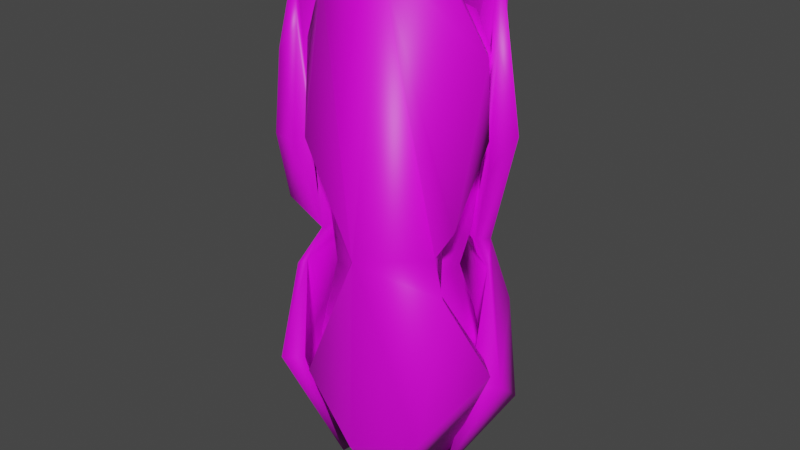 # Source: CheongGeong0.blend  (saved by Blender 2.80.75; exported with 4.5.12 LTS)
import bpy
from mathutils import Matrix  # noqa: F401  (used for matrix-valued properties, if any)

bpy.ops.wm.read_factory_settings(use_empty=True)
scene = bpy.context.scene
scene.name = 'Scene'

# ---- images (referenced by path relative to the original .blend; pixels are not part of the script)
import os
ASSET_DIR = os.environ.get("B2B_ASSET_DIR", "")  # directory of the original .blend (textures are referenced by path, not embedded)
HERE = os.path.dirname(os.path.abspath(__file__))  # packed textures are extracted next to this script under _unpacked/

def load_image(name, relpath, width, height, colorspace="sRGB"):
    """Load a texture the original file referenced (path relative to the .blend, or extracted next to this script)."""
    p = next((c for c in (os.path.join(HERE, relpath), os.path.join(ASSET_DIR, relpath)) if relpath and os.path.exists(c)), "")
    if p:
        img = bpy.data.images.load(p, check_existing=True)
        img.name = name
    else:  # same state as the original file: an image datablock whose file is absent (Cycles renders it pink)
        img = bpy.data.images.new(name, width, height)
        img.source = "FILE"
        img.filepath = "//" + (relpath or name)
    img.colorspace_settings.name = colorspace
    return img
img_cheonggeongchae_jpg_001 = load_image('cheonggeongchae.jpg.001', 'cheonggeongchae.jpg', 1024, 1024, 'sRGB')

# ---- materials (node trees are filled in below, after node groups)
mat_material_001 = bpy.data.materials.new('Material.001')
mat_material_001.use_transparent_shadow = False

# ---- material node trees
mat_material_001.use_nodes = True; mat_material_001.node_tree.nodes.clear()
_N = mat_material_001.node_tree.nodes; _L = mat_material_001.node_tree.links
n0 = _N.new('ShaderNodeOutputMaterial'); n0.name = 'Material Output'; n0.location = (300, 300)
n1 = _N.new('ShaderNodeBsdfPrincipled'); n1.name = 'Principled BSDF'; n1.location = (10, 300)
n1.distribution = 'GGX'
n1.subsurface_method = 'BURLEY'
n1.inputs[3].default_value = 1.45
n1.inputs[27].default_value = (0.0, 0.0, 0.0, 1.0)
n1.inputs[28].default_value = 1.0
n2 = _N.new('ShaderNodeTexImage'); n2.name = 'Image Texture'; n2.location = (-280, 275)
n2.image = img_cheonggeongchae_jpg_001
_L.new(n1.outputs[0], n0.inputs[0])
_L.new(n2.outputs[0], n1.inputs[0])
n0.is_active_output = True

# ---- world
world_world = bpy.data.worlds.new('World'); scene.world = world_world
world_world.use_nodes = True; world_world.node_tree.nodes.clear()
_N = world_world.node_tree.nodes; _L = world_world.node_tree.links
n0 = _N.new('ShaderNodeOutputWorld'); n0.name = 'World Output'; n0.location = (300, 300)
n1 = _N.new('ShaderNodeBackground'); n1.name = 'Background'; n1.location = (10, 300)
n1.inputs[0].default_value = (0.05088, 0.05088, 0.05088, 1.0)
_L.new(n1.outputs[0], n0.inputs[0])
n0.is_active_output = True
world_world.color = (0.05088, 0.05088, 0.05088)
world_world.use_sun_shadow = False
world_world.sun_shadow_jitter_overblur = 0.0

# ---- meshes
me_cylinder = bpy.data.meshes.new('Cylinder')
me_cylinder.from_pydata([(0.05407, 0.09065, -0.2312), (0.05255, 0.08651, 0.4617), (0.1114, 0.000793, -0.2435), (0.04355, -0.09631, -0.2337), (0.1066, -0.03041, 0.4605), (0.005349, -0.1084, 0.4585), (-0.05013, -0.09374, -0.2382), (-0.1056, -8.171e-05, -0.2271), (-0.09558, -0.02671, 0.4632), (-0.05212, 0.07762, 0.4705), (-0.03929, 0.09597, -0.2253), (-0.06988, -0.04155, 1.241), (-0.05808, -0.1525, 1.168), (-0.02148, -0.2187, 0.9575), (-0.04401, -0.1143, 0.4507), (-0.111, -0.1253, 0.2848), (-0.07188, -0.1644, 0.04484), (-0.04119, -0.09521, -0.224), (-0.07479, -0.03713, -0.263), (-0.04978, 0.08975, -0.2236), (-0.06636, 0.1382, 0.0175), (-0.1041, 0.1006, 0.2851), (-0.06647, 0.06139, 0.4589), (-0.03056, 0.1482, 0.9782), (-0.09997, -0.02852, 1.248), (-0.06174, 0.09295, 1.182), (-0.05498, -0.2211, 0.9816), (-0.03525, -0.1675, 0.6252), (-0.08787, -0.1087, 0.455), (-0.1315, -0.1334, 0.2897), (-0.1126, 0.05268, 0.4576), (-0.06749, 0.1284, 0.7514), (-0.169, 0.05798, -0.08259), (-0.1714, 0.05776, 0.2079), (-0.1643, -0.05096, -0.07464), (-0.1373, 0.06549, 0.1075), (-0.1342, -0.06774, -0.01818), (0.05332, 0.06121, 1.231), (0.1641, -0.004412, 1.177), (0.2001, -0.05878, 0.968), (-0.05564, 0.1128, 1.156), (-0.1372, 0.112, 0.9281), (-0.03682, 0.0784, 0.4295), (-0.01605, 0.1419, 0.2487), (-0.06958, 0.1222, 0.0004926), (-0.026, 0.06051, -0.2339), (0.08122, 0.04745, -0.2885), (0.1375, -0.04013, -0.2477), (0.1695, -0.0465, 0.04681), (0.1352, 0.03187, 0.4226), (0.1532, -0.05366, 0.6372), (0.06733, 0.08422, 1.232), (-0.1211, 0.1435, 0.9533), (-0.08045, 0.09355, 0.6017), (-0.009481, 0.114, 0.4375), (-0.01296, 0.1653, 0.2525), (0.2089, -0.0006972, 0.06359), (0.1858, -0.0272, 0.6914), (0.1611, 0.09209, -0.1161), (0.1728, 0.09909, 0.1762), (0.07, 0.1429, -0.1092), (0.1592, 0.06596, 0.09395), (0.04185, 0.1265, -0.05579), (0.06765, -0.1013, 1.238), (-0.1208, -0.1449, 1.005), (0.1661, -0.0394, 1.17), (0.2041, 0.0288, 0.9509), (0.1124, -0.03301, 0.4437), (0.1483, -0.08492, 0.2665), (0.1652, -0.02935, 0.0259), (0.09011, -0.03008, -0.2281), (0.05148, -0.08767, -0.2666), (-0.02732, -0.1242, -0.2555), (-0.09102, -0.1101, -0.2151), (-0.1164, -0.1316, 0.09626), (-0.01874, -0.15, 0.4494), (-0.09568, -0.121, 0.6819), (0.0703, -0.1341, 1.244), (-0.06178, -0.1425, 1.172), (0.2218, -0.002248, 0.9713), (0.1611, -0.004294, 0.619), (0.1279, -0.07588, 0.4481), (0.1661, -0.1002, 0.2683), (-0.1007, -0.1888, 0.09947), (-0.09134, -0.1597, 0.7365), (0.006172, -0.2063, -0.08616), (0.006778, -0.2161, 0.2089), (0.1016, -0.1591, -0.09485), (-0.01414, -0.1863, 0.1351), (0.1038, -0.1261, -0.0396), (-0.1382, -0.1463, 1.304), (-0.1931, -0.09069, 1.138), (-0.01627, -0.2112, 1.356), (0.1661, -0.2204, 1.133), (0.1455, -0.1949, 0.7192), (0.0815, -0.1637, 0.4982), (0.07525, -0.2339, 0.3414), (0.1579, -0.2125, 0.09023), (0.0979, -0.1118, -0.2254), (0.01972, -0.1199, -0.2826), (-0.06691, -0.08572, -0.2659), (-0.1078, -0.02322, -0.211), (-0.1756, -0.05688, 0.05315), (-0.1415, -0.1461, 0.3735), (-0.1033, -0.1221, 0.5096), (-0.1862, -0.08031, 0.8694), (-0.04656, -0.2345, 1.343), (0.06969, -0.2464, 1.281), (0.1641, -0.2593, 1.083), (0.1417, -0.2361, 0.7452), (0.05758, -0.2067, 0.4963), (0.0777, -0.2598, 0.3359), (-0.1743, -0.1404, 0.2914), (-0.1122, -0.1663, 0.5047), (-0.2088, -0.12, 0.8696), (-0.1208, -0.1936, -0.07926), (-0.1354, -0.2221, 0.2671), (-0.00544, -0.2408, -0.07858), (-0.1015, -0.1391, -0.03418), (0.02321, -0.2217, -0.007081), (0.211, -0.05199, 1.357), (0.127, -0.2296, 1.135), (0.2202, 0.05624, 1.298), (0.1969, 0.1563, 1.106), (0.1782, 0.1424, 0.7778), (0.1491, 0.06552, 0.5105), (0.2279, 0.07866, 0.3568), (0.1587, 0.162, 0.1296), (0.1048, 0.09208, -0.2068), (0.1237, 0.01547, -0.2761), (0.09998, -0.07754, -0.2608), (0.04411, -0.1279, -0.2084), (0.06813, -0.1747, 0.117), (0.1436, -0.1209, 0.5066), (0.1121, -0.2051, 0.8245), (0.2367, -0.07078, 1.358), (0.1595, -0.1789, 1.29), (0.237, 0.1581, 1.095), (0.2196, 0.1398, 0.767), (0.1933, 0.04777, 0.5062), (0.2143, 0.1677, 0.1157), (0.1327, -0.2066, 0.1087), (0.1896, -0.123, 0.502), (0.1564, -0.2252, 0.8408), (0.2203, -0.1169, -0.07587), (0.2487, -0.1285, 0.2662), (0.2657, 0.02961, 0.2876), (0.2489, 0.006642, -0.07245), (0.1615, -0.1044, -0.03376), (0.1947, -0.1307, 0.2989), (0.2295, 0.03307, 0.01081), (0.05068, 0.1724, 1.304), (0.1261, 0.1793, 1.138), (-0.09353, 0.1059, 1.357), (-0.2017, -0.0174, 1.113), (-0.1781, -0.01801, 0.7523), (-0.1056, 0.01324, 0.5111), (-0.1588, 0.06471, 0.3434), (-0.168, -0.03929, 0.1111), (-0.08602, -0.02918, -0.2132), (-0.04341, 0.03271, -0.2646), (0.04484, 0.08217, -0.256), (0.1151, 0.07498, -0.2152), (0.1342, 0.1502, 0.05391), (0.05112, 0.1801, 0.3664), (0.04064, 0.1298, 0.5106), (0.127, 0.1665, 0.87), (-0.07621, 0.1564, 1.345), (-0.1621, 0.0727, 1.281), (-0.2298, 0.01013, 1.075), (-0.204, 0.01357, 0.7559), (-0.1228, 0.05857, 0.5065), (-0.1778, 0.07989, 0.3435), (-0.2088, -0.001821, 0.0974), (0.01253, 0.1648, 0.5057), (0.1113, 0.2096, 0.8745), (-0.0066, 0.1913, -0.07794), (-0.01287, 0.2192, 0.2693), (-0.1145, 0.1312, -0.07838), (0.02408, 0.1416, -0.03323), (-0.1176, 0.09801, -0.005426), (-0.2476, -0.01459, 1.494), (-0.2088, 0.1488, 1.384), (-0.136, -0.2747, 1.258), (-0.1477, -0.2916, 0.9228), (-0.1768, -0.1619, 0.5915), (-0.2157, -0.1913, 0.4782), (-0.1332, -0.3039, 0.2027), (-0.08717, -0.1908, -0.1995), (-0.1397, -0.09456, -0.267), (-0.1449, 0.05259, -0.249), (-0.08681, 0.142, -0.1915), (-0.1409, 0.2042, 0.1448), (-0.2266, 0.09107, 0.501), (-0.1877, 0.07102, 0.5865), (-0.19, 0.1668, 0.8561), (-0.1832, 0.2027, 1.221), (-0.2875, -0.03117, 1.489), (-0.2184, -0.1873, 1.423), (-0.1857, -0.2955, 1.192), (-0.2063, -0.305, 0.9396), (-0.2452, -0.2229, 0.699), (-0.2429, -0.2071, 0.4626), (-0.2075, -0.3322, 0.1926), (-0.2207, 0.2251, 0.1247), (-0.2839, 0.09244, 0.4909), (-0.2423, 0.05676, 0.5779), (-0.2564, 0.2063, 0.9653), (-0.3562, 0.06548, -0.0122), (-0.3437, -0.1305, 0.008004), (-0.2557, 0.06934, 0.03642), (-0.2918, -0.1562, 0.09851), (0.1776, -0.2481, 1.506), (0.2714, -0.1257, 1.435), (0.3271, -0.03671, 1.222), (0.3569, -0.05666, 0.9831), (0.281, -0.1058, 0.7375), (0.2262, -0.08253, 0.6264), (0.2709, -0.1464, 0.517), (0.3327, -0.006639, 0.2503), (0.2175, -0.01612, -0.1581), (0.1548, -0.1116, -0.2354), (0.02349, -0.1944, -0.2141), (-0.08363, -0.1873, -0.1462), (-0.1037, -0.259, 0.2185), (0.03915, -0.2594, 0.607), (-0.04616, -0.2903, 0.9098), (-0.07167, -0.2993, 1.25), (0.1783, -0.2976, 1.508), (-0.005391, -0.3079, 1.427), (0.2921, -0.1627, 1.437), (0.3581, -0.07301, 1.219), (0.3192, -0.1524, 0.7297), (0.2413, -0.1369, 0.6173), (0.2925, -0.1626, 0.5082), (0.3954, -0.05748, 0.238), (-0.08331, -0.3384, 0.1999), (0.07099, -0.3008, 0.6146), (-0.04263, -0.3543, 0.9855), (0.1216, -0.3821, 0.03633), (0.2917, -0.2783, 0.0585), (0.0693, -0.2969, 0.098), (0.2861, -0.2181, 0.1474), (0.1956, 0.1852, 1.499), (0.3124, 0.04822, 1.386), (0.02424, 0.2328, 1.417), (-0.08111, 0.2508, 1.2), (-0.07403, 0.2878, 0.9532), (0.000418, 0.2414, 0.709), (0.001418, 0.1823, 0.5986), (0.03818, 0.256, 0.4818), (-0.1045, 0.2529, 0.2057), (-0.04743, 0.1471, -0.1898), (0.06151, 0.1345, -0.263), (0.1852, 0.05476, -0.256), (0.2236, -0.04563, -0.2039), (0.3102, -0.0434, 0.1358), (0.2657, 0.09235, 0.4978), (0.2279, 0.07469, 0.5883), (0.3082, 0.01874, 0.856), (0.337, -0.005949, 1.225), (0.2159, 0.2188, 1.49), (0.04889, 0.2668, 1.418), (-0.06031, 0.2924, 1.197), (0.02721, 0.2954, 0.701), (0.04472, 0.218, 0.5899), (0.04327, 0.2873, 0.4677), (-0.08303, 0.3295, 0.1956), (0.3812, 0.01996, 0.156), (0.249, 0.1269, 0.5799), (0.3818, 0.0486, 0.9704), (0.3161, 0.2085, -0.01363), (0.2872, 0.1884, 0.357), (0.1556, 0.3149, 0.007486), (0.2643, 0.1291, 0.03789), (0.1071, 0.291, 0.09978)], [], [(10, 1, 0), (0, 1, 2), (4, 3, 2), (5, 6, 3), (6, 8, 7), (9, 10, 7), (22, 23, 25, 11), (22, 11, 14), (28, 29, 15, 14), (30, 28, 24), (25, 24, 11), (12, 26, 13), (27, 28, 14), (21, 30, 22), (22, 31, 23), (30, 21, 33), (16, 29, 34), (22, 35, 21), (21, 35, 20), (49, 37, 42), (54, 55, 43, 42), (49, 54, 51), (38, 51, 37), (40, 52, 41), (53, 54, 42), (48, 47, 56), (49, 57, 50), (49, 56, 59), (44, 55, 60), (56, 58, 59), (49, 61, 48), (46, 61, 62), (75, 63, 67), (81, 82, 68, 67), (75, 81, 77), (65, 79, 66), (80, 81, 67), (74, 73, 83), (75, 84, 76), (75, 83, 86), (69, 82, 87), (75, 88, 74), (104, 92, 95), (108, 109, 94, 93), (113, 110, 106), (92, 90, 106), (92, 107, 93), (94, 109, 110), (94, 110, 95), (103, 102, 112), (103, 113, 104), (113, 112, 116), (97, 111, 117), (103, 118, 102), (119, 96, 97), (133, 120, 125), (137, 138, 124, 123), (142, 139, 135), (122, 137, 123), (124, 138, 139), (124, 139, 125), (126, 140, 127), (132, 131, 141), (142, 141, 145), (139, 146, 126), (141, 144, 145), (133, 149, 132), (165, 153, 156), (168, 169, 154, 153), (174, 171, 167), (153, 151, 167), (155, 170, 171), (155, 171, 156), (164, 174, 165), (174, 164, 177), (173, 172, 178), (164, 179, 163), (194, 181, 185), (206, 185, 197), (181, 182, 197), (184, 200, 201), (186, 185, 202), (192, 191, 204), (195, 207, 196), (203, 202, 209), (193, 210, 192), (211, 186, 187), (216, 217, 212, 213, 214, 215), (225, 212, 217), (228, 229, 227, 238, 237), (237, 233, 228), (216, 215, 232), (224, 223, 236), (226, 238, 227), (237, 234, 233), (235, 234, 240), (225, 241, 224), (242, 218, 219), (218, 225, 217), (248, 249, 243, 245, 246, 247), (258, 243, 249), (269, 265, 261), (243, 244, 261), (248, 247, 264), (256, 255, 268), (257, 269, 258), (259, 270, 260), (269, 268, 272), (267, 266, 273), (268, 271, 272), (257, 274, 256), (275, 250, 251), (1, 4, 2), (4, 5, 3), (6, 5, 8), (8, 9, 7), (4, 1, 9, 8, 5), (10, 9, 1), (7, 10, 0, 2, 3, 6), (13, 27, 14, 11, 12), (27, 26, 12, 24, 28), (25, 23, 31, 30, 24), (11, 24, 12), (13, 26, 27), (29, 28, 30, 33), (15, 29, 16), (22, 30, 31), (33, 32, 34, 29), (33, 21, 20, 32), (32, 19, 18, 34), (32, 20, 19), (34, 18, 17, 16), (36, 16, 17, 18), (16, 36, 15), (22, 14, 15, 35), (19, 20, 35), (35, 36, 18, 19), (35, 15, 36), (41, 53, 42, 37, 40), (50, 39, 38, 37, 49), (53, 52, 40, 51, 54), (38, 39, 57, 49, 51), (37, 51, 40), (41, 52, 53), (55, 54, 49, 59), (43, 55, 44), (48, 56, 49), (50, 57, 39), (59, 58, 60, 55), (47, 46, 58, 56), (60, 46, 45, 44), (46, 60, 58), (62, 44, 45, 46), (44, 62, 43), (61, 46, 47, 48), (49, 42, 43, 61), (61, 43, 62), (66, 80, 67, 63, 65), (76, 64, 78, 63, 75), (80, 79, 65, 77, 81), (78, 64, 84, 75, 77), (63, 77, 65), (63, 78, 77), (66, 79, 80), (82, 81, 75, 86), (68, 82, 69), (74, 83, 75), (76, 84, 64), (86, 85, 87, 82), (73, 72, 85, 83), (83, 85, 86), (85, 72, 71, 87), (87, 71, 70, 69), (89, 69, 70, 71), (69, 89, 68), (88, 72, 73, 74), (75, 67, 68, 88), (88, 89, 71, 72), (88, 68, 89), (94, 95, 92, 93), (105, 91, 90, 92, 104), (109, 108, 107, 106, 110), (90, 91, 114, 113, 106), (92, 106, 107), (93, 107, 108), (110, 111, 96, 95), (114, 105, 104, 113), (96, 111, 97), (103, 112, 113), (111, 110, 113, 116), (105, 114, 91), (116, 115, 117, 111), (115, 116, 112, 102), (101, 100, 115, 102), (115, 100, 99, 117), (117, 99, 98, 97), (119, 97, 98, 99), (118, 100, 101, 102), (104, 95, 96, 103), (119, 118, 103, 96), (118, 119, 99, 100), (120, 122, 123, 124, 125), (134, 121, 136, 120, 133), (122, 135, 139, 138, 137), (136, 121, 143, 142, 135), (120, 135, 122), (120, 136, 135), (142, 133, 132, 141), (126, 125, 139), (127, 140, 128), (143, 134, 133, 142), (146, 139, 142, 145), (134, 143, 121), (146, 147, 140, 126), (145, 144, 147, 146), (131, 130, 144, 141), (144, 130, 129, 147), (147, 129, 128, 140), (150, 127, 128, 129), (132, 149, 148), (127, 150, 126), (148, 130, 131, 132), (133, 125, 126, 149), (150, 148, 149, 126), (148, 150, 129, 130), (155, 156, 153, 154), (166, 152, 151, 153, 165), (170, 169, 168, 167, 171), (151, 152, 175, 174, 167), (153, 167, 168), (169, 170, 155, 154), (171, 172, 157, 156), (173, 158, 157, 172), (175, 166, 165, 174), (158, 173, 159), (172, 171, 174, 177), (166, 175, 152), (177, 176, 178, 172), (177, 164, 163, 176), (162, 161, 176, 163), (176, 161, 160, 178), (178, 160, 159, 173), (180, 158, 159, 160), (158, 180, 157), (179, 161, 162, 163), (165, 156, 157, 164), (180, 179, 164, 157), (179, 180, 160, 161), (184, 185, 181, 198, 183), (195, 196, 182, 181, 194), (198, 197, 185, 201, 200, 199), (197, 182, 196, 207, 206), (199, 200, 184, 183), (181, 197, 198), (183, 198, 199), (203, 187, 186, 202), (184, 201, 185), (204, 205, 193, 192), (187, 203, 188), (206, 194, 193, 205), (207, 195, 194, 206), (202, 185, 206, 205), (205, 208, 209, 202), (191, 190, 208, 204), (205, 204, 208), (208, 190, 189, 209), (209, 189, 188, 203), (211, 187, 188, 189), (210, 190, 191, 192), (194, 185, 186, 193), (211, 210, 193, 186), (210, 211, 189, 190), (227, 229, 212, 225, 226), (230, 228, 233, 232, 215, 231), (230, 213, 212, 228), (231, 214, 213, 230), (212, 229, 228), (233, 217, 216, 232), (215, 214, 231), (233, 234, 218, 217), (235, 219, 218, 234), (237, 225, 224, 236), (219, 235, 220), (238, 226, 225, 237), (237, 239, 240, 234), (223, 222, 239, 236), (237, 236, 239), (239, 222, 221, 240), (240, 221, 220, 235), (242, 219, 220, 221), (241, 222, 223, 224), (242, 241, 225, 218), (241, 242, 221, 222), (259, 260, 244, 243, 258), (262, 261, 265, 264, 247, 263), (261, 244, 260, 270, 269), (262, 245, 243, 261), (263, 246, 245, 262), (265, 249, 248, 264), (247, 246, 263), (265, 266, 250, 249), (267, 251, 250, 266), (270, 259, 258, 269), (251, 267, 252), (257, 256, 268), (257, 268, 269), (266, 265, 269, 272), (272, 271, 273, 266), (255, 254, 271, 268), (271, 254, 253, 273), (273, 253, 252, 267), (275, 251, 252, 253), (274, 254, 255, 256), (258, 249, 250, 257), (275, 274, 257, 250), (274, 275, 253, 254)])
me_cylinder.polygons.foreach_set('use_smooth', [True] * 316)
_uv = me_cylinder.uv_layers.new(name='UVMap')
_uv.uv.foreach_set('vector', [0.2248, 0.2042, 0.2439, 0.2274, 0.222, 0.2116, 0.222, 0.2116, 0.2439, 0.2274, 0.2165, 0.226, 0.2368, 0.2461, 0.2104, 0.242, 0.2165, 0.226, 0.2298, 0.2644, 0.2056, 0.2546, 0.2104, 0.242, 0.2056, 0.2546, 0.2227, 0.2831, 0.1999, 0.2697, 0.2164, 0.2995, 0.1937, 0.2859, 0.1999, 0.2697, 0.5187, 0.3048, 0.7496, 0.3269, 0.8298, 0.4522, 0.8191, 0.657, 0.5187, 0.3048, 0.8191, 0.657, 0.4833, 0.4323, 0.487, 0.4437, 0.3962, 0.427, 0.3962, 0.427, 0.4833, 0.4323, 0.4845, 0.4384, 0.5178, 0.3127, 0.8245, 0.6419, 0.8298, 0.4522, 0.8245, 0.6419, 0.8191, 0.657, 0.721, 0.7253, 0.6252, 0.6819, 0.6191, 0.6748, 0.5332, 0.5518, 0.487, 0.4437, 0.4833, 0.4323, 0.4476, 0.2185, 0.5165, 0.3055, 0.5187, 0.3048, 0.5187, 0.3048, 0.6624, 0.2889, 0.7496, 0.3269, 0.4845, 0.4384, 0.4102, 0.4321, 0.4218, 0.3806, 0.4045, 0.2002, 0.4678, 0.2627, 0.3625, 0.278, 0.5031, 0.303, 0.3859, 0.2893, 0.4302, 0.2261, 0.4302, 0.2261, 0.3859, 0.2893, 0.3605, 0.1787, 0.5165, 0.3055, 0.8191, 0.657, 0.4833, 0.4323, 0.4875, 0.4454, 0.3962, 0.427, 0.3962, 0.427, 0.4833, 0.4323, 0.4845, 0.4384, 0.5185, 0.3127, 0.8206, 0.6589, 0.8321, 0.4664, 0.8191, 0.657, 0.8191, 0.657, 0.7198, 0.7253, 0.6244, 0.6809, 0.6181, 0.6736, 0.5326, 0.5507, 0.4875, 0.4454, 0.4833, 0.4323, 0.4106, 0.1962, 0.2959, 0.1699, 0.4171, 0.2001, 0.5165, 0.3055, 0.6537, 0.2872, 0.6304, 0.2826, 0.4845, 0.4384, 0.369, 0.4323, 0.4218, 0.3806, 0.4045, 0.2002, 0.468, 0.2625, 0.3625, 0.278, 0.369, 0.4323, 0.3457, 0.3456, 0.4218, 0.3806, 0.5031, 0.303, 0.3918, 0.2916, 0.3859, 0.1959, 0.2811, 0.2802, 0.3918, 0.2916, 0.3339, 0.3596, 0.5165, 0.3055, 0.8191, 0.657, 0.4833, 0.4323, 0.4873, 0.4449, 0.3962, 0.427, 0.3962, 0.427, 0.4833, 0.4323, 0.4845, 0.4384, 0.5183, 0.3127, 0.8238, 0.6438, 0.7211, 0.7253, 0.625, 0.6817, 0.6198, 0.6756, 0.5336, 0.5525, 0.4873, 0.4449, 0.4833, 0.4323, 0.4077, 0.1944, 0.2959, 0.1699, 0.4117, 0.1968, 0.5165, 0.3055, 0.6553, 0.2875, 0.6332, 0.2832, 0.4845, 0.4384, 0.3617, 0.4323, 0.4218, 0.3806, 0.4045, 0.2002, 0.468, 0.2624, 0.3625, 0.278, 0.5031, 0.303, 0.3928, 0.292, 0.3824, 0.1936, 0.5165, 0.3055, 0.8062, 0.6698, 0.4833, 0.4323, 0.6122, 0.6667, 0.5363, 0.5572, 0.5315, 0.5488, 0.6276, 0.6802, 0.4845, 0.4384, 0.5166, 0.3129, 0.8206, 0.6589, 0.8062, 0.6698, 0.835, 0.4838, 0.8191, 0.657, 0.8062, 0.6698, 0.7309, 0.7253, 0.6276, 0.6802, 0.5315, 0.5488, 0.5363, 0.5572, 0.486, 0.4409, 0.5315, 0.5488, 0.486, 0.4409, 0.4833, 0.4323, 0.4476, 0.2185, 0.3895, 0.1834, 0.4476, 0.2185, 0.4476, 0.2185, 0.5165, 0.3055, 0.5165, 0.3055, 0.4845, 0.4384, 0.4102, 0.4321, 0.4218, 0.3806, 0.4045, 0.2002, 0.4671, 0.2638, 0.3625, 0.278, 0.4255, 0.2778, 0.3307, 0.2673, 0.3605, 0.1787, 0.3339, 0.3596, 0.4182, 0.4131, 0.329, 0.434, 0.5165, 0.3055, 0.8191, 0.657, 0.4833, 0.4323, 0.6112, 0.6655, 0.5363, 0.5572, 0.5356, 0.556, 0.6128, 0.6674, 0.4845, 0.4384, 0.516, 0.3129, 0.8241, 0.6431, 0.7242, 0.7253, 0.6112, 0.6655, 0.6128, 0.6674, 0.5356, 0.556, 0.5363, 0.5572, 0.4856, 0.4395, 0.5356, 0.556, 0.4856, 0.4395, 0.4833, 0.4323, 0.3962, 0.427, 0.3073, 0.427, 0.3073, 0.427, 0.4005, 0.19, 0.2959, 0.1699, 0.4051, 0.1928, 0.4845, 0.4384, 0.3527, 0.4324, 0.4218, 0.3806, 0.516, 0.3129, 0.4454, 0.2985, 0.4703, 0.2587, 0.3527, 0.4324, 0.3457, 0.3456, 0.4218, 0.3806, 0.5031, 0.303, 0.423, 0.304, 0.3737, 0.1877, 0.5165, 0.3055, 0.7905, 0.6781, 0.4833, 0.4323, 0.7268, 0.7253, 0.6077, 0.6614, 0.6179, 0.6734, 0.7905, 0.6781, 0.4845, 0.4384, 0.5161, 0.3129, 0.8206, 0.6589, 0.7905, 0.6781, 0.8346, 0.4814, 0.8191, 0.657, 0.5339, 0.553, 0.5363, 0.5572, 0.4857, 0.4397, 0.5339, 0.553, 0.4857, 0.4397, 0.4833, 0.4323, 0.4476, 0.2185, 0.5165, 0.3055, 0.5165, 0.3055, 0.4845, 0.4384, 0.4102, 0.4321, 0.4218, 0.3806, 0.4045, 0.2002, 0.4669, 0.2643, 0.3625, 0.278, 0.4252, 0.2808, 0.3307, 0.2673, 0.3605, 0.1787, 0.5165, 0.3055, 0.8308, 0.624, 0.4833, 0.4323, 0.4845, 0.4384, 0.513, 0.3133, 0.8257, 0.6384, 0.8308, 0.624, 0.8264, 0.4319, 0.8257, 0.6384, 0.5341, 0.5533, 0.5363, 0.5572, 0.5069, 0.5061, 0.3962, 0.427, 0.4833, 0.4323, 0.3962, 0.427, 0.3895, 0.1834, 0.2959, 0.1699, 0.3895, 0.1834, 0.6027, 0.2771, 0.6424, 0.285, 0.7419, 0.3233, 0.4045, 0.2002, 0.4674, 0.2634, 0.3625, 0.278, 0.4258, 0.2738, 0.3307, 0.2673, 0.3605, 0.1787, 0.3339, 0.3596, 0.4183, 0.4139, 0.329, 0.434, 0.5069, 0.5061, 0.4833, 0.4323, 0.8191, 0.657, 0.7264, 0.7253, 0.5996, 0.6519, 0.5363, 0.5572, 0.5131, 0.3012, 0.8191, 0.657, 0.4833, 0.4323, 0.8114, 0.6706, 0.7006, 0.7301, 0.6013, 0.6533, 0.5378, 0.5475, 0.4801, 0.4372, 0.4801, 0.4372, 0.513, 0.3133, 0.8265, 0.6363, 0.5069, 0.5061, 0.5363, 0.5572, 0.5069, 0.5061, 0.3895, 0.1834, 0.2959, 0.1699, 0.3895, 0.1834, 0.6027, 0.2771, 0.6348, 0.2835, 0.7466, 0.3255, 0.4801, 0.4372, 0.4648, 0.2676, 0.513, 0.3133, 0.4045, 0.2002, 0.4648, 0.2676, 0.3625, 0.278, 0.4959, 0.2994, 0.3307, 0.2673, 0.3605, 0.1787, 0.3339, 0.3596, 0.4179, 0.4105, 0.329, 0.434, 0.4179, 0.4105, 0.4959, 0.2994, 0.4872, 0.4398, 0.5069, 0.5061, 0.4833, 0.4323, 0.8268, 0.6354, 0.727, 0.7253, 0.5989, 0.6511, 0.5363, 0.5572, 0.5165, 0.3055, 0.8268, 0.6354, 0.4833, 0.4323, 0.4845, 0.4384, 0.513, 0.3133, 0.8259, 0.638, 0.8268, 0.6354, 0.8264, 0.4319, 0.8259, 0.638, 0.5069, 0.5061, 0.5363, 0.5572, 0.5069, 0.5061, 0.3895, 0.1834, 0.2959, 0.1699, 0.3965, 0.1876, 0.4476, 0.2185, 0.5165, 0.3055, 0.5165, 0.3055, 0.6027, 0.2771, 0.6435, 0.2852, 0.7422, 0.3234, 0.4845, 0.4384, 0.3411, 0.4324, 0.4218, 0.3806, 0.4045, 0.2002, 0.4664, 0.2651, 0.3625, 0.278, 0.3411, 0.4324, 0.3457, 0.3456, 0.4218, 0.3806, 0.4257, 0.275, 0.3307, 0.2673, 0.3605, 0.1787, 0.3339, 0.3596, 0.4181, 0.4128, 0.329, 0.434, 0.2439, 0.2274, 0.2368, 0.2461, 0.2165, 0.226, 0.2368, 0.2461, 0.2298, 0.2644, 0.2104, 0.242, 0.2056, 0.2546, 0.2298, 0.2644, 0.2227, 0.2831, 0.2227, 0.2831, 0.2164, 0.2995, 0.1999, 0.2697, 0.2241, 0.1814, 0.255, 0.2426, 0.2293, 0.3192, 0.1827, 0.3217, 0.1759, 0.2347, 0.1937, 0.2859, 0.2164, 0.2995, 0.2132, 0.308, 0.1853, 0.3207, 0.2271, 0.3076, 0.2481, 0.2519, 0.2331, 0.2022, 0.1916, 0.2147, 0.1701, 0.2688, 0.6191, 0.6748, 0.5332, 0.5518, 0.4833, 0.4323, 0.8191, 0.657, 0.721, 0.7253, 0.611, 0.2832, 0.77, 0.3536, 0.843, 0.5353, 0.8245, 0.6419, 0.5178, 0.3127, 0.7006, 0.7301, 0.6013, 0.6533, 0.5546, 0.5763, 0.4845, 0.4384, 0.8139, 0.6675, 0.8191, 0.657, 0.8245, 0.6419, 0.721, 0.7253, 0.6191, 0.6748, 0.6252, 0.6819, 0.5332, 0.5518, 0.4678, 0.2627, 0.5178, 0.3127, 0.4845, 0.4384, 0.4218, 0.3806, 0.3962, 0.427, 0.3962, 0.427, 0.3073, 0.427, 0.5187, 0.3048, 0.5165, 0.3055, 0.6624, 0.2889, 0.4218, 0.3806, 0.3457, 0.3456, 0.3625, 0.278, 0.4678, 0.2627, 0.4218, 0.3806, 0.4102, 0.4321, 0.3316, 0.4324, 0.3457, 0.3456, 0.3457, 0.3456, 0.2736, 0.3721, 0.2842, 0.2565, 0.3625, 0.278, 0.3457, 0.3456, 0.3316, 0.4324, 0.2736, 0.3721, 0.3625, 0.278, 0.2842, 0.2565, 0.3183, 0.1894, 0.4045, 0.2002, 0.3339, 0.3596, 0.329, 0.434, 0.276, 0.3959, 0.2761, 0.3203, 0.329, 0.434, 0.3339, 0.3596, 0.4185, 0.4157, 0.5031, 0.303, 0.4872, 0.4398, 0.4185, 0.4157, 0.3859, 0.2893, 0.3093, 0.1986, 0.3605, 0.1787, 0.3859, 0.2893, 0.3859, 0.2893, 0.3339, 0.3596, 0.2761, 0.3203, 0.3093, 0.1986, 0.3859, 0.2893, 0.4185, 0.4157, 0.3339, 0.3596, 0.6181, 0.6736, 0.5326, 0.5507, 0.4833, 0.4323, 0.8191, 0.657, 0.7198, 0.7253, 0.6304, 0.2826, 0.7588, 0.3312, 0.8321, 0.4664, 0.8191, 0.657, 0.5165, 0.3055, 0.611, 0.2832, 0.769, 0.3526, 0.8427, 0.5334, 0.8206, 0.6589, 0.5185, 0.3127, 0.722, 0.7241, 0.6013, 0.6533, 0.5493, 0.5672, 0.4845, 0.4384, 0.8206, 0.6589, 0.8191, 0.657, 0.8191, 0.657, 0.7198, 0.7253, 0.6181, 0.6736, 0.6244, 0.6809, 0.5326, 0.5507, 0.468, 0.2625, 0.5185, 0.3127, 0.4845, 0.4384, 0.4218, 0.3806, 0.3962, 0.427, 0.3962, 0.427, 0.3073, 0.427, 0.4106, 0.1962, 0.4171, 0.2001, 0.5165, 0.3055, 0.6304, 0.2826, 0.6537, 0.2872, 0.7588, 0.3312, 0.4218, 0.3806, 0.3457, 0.3456, 0.3625, 0.278, 0.468, 0.2625, 0.2725, 0.3923, 0.2803, 0.2871, 0.3457, 0.3456, 0.369, 0.4323, 0.3625, 0.278, 0.2803, 0.2871, 0.3183, 0.1894, 0.4045, 0.2002, 0.2803, 0.2871, 0.3625, 0.278, 0.3457, 0.3456, 0.3339, 0.3596, 0.329, 0.434, 0.276, 0.3959, 0.2811, 0.2802, 0.329, 0.434, 0.3339, 0.3596, 0.4184, 0.4152, 0.3918, 0.2916, 0.2811, 0.2802, 0.3179, 0.1833, 0.3859, 0.1959, 0.5031, 0.303, 0.4872, 0.4398, 0.4184, 0.4152, 0.3918, 0.2916, 0.3918, 0.2916, 0.4184, 0.4152, 0.3339, 0.3596, 0.6198, 0.6756, 0.5336, 0.5525, 0.4833, 0.4323, 0.8191, 0.657, 0.7211, 0.7253, 0.6332, 0.2832, 0.7588, 0.3312, 0.8291, 0.4482, 0.8191, 0.657, 0.5165, 0.3055, 0.611, 0.2832, 0.7698, 0.3534, 0.8431, 0.5361, 0.8238, 0.6438, 0.5183, 0.3127, 0.7006, 0.7301, 0.6013, 0.6533, 0.5503, 0.5689, 0.4845, 0.4384, 0.8147, 0.6664, 0.8191, 0.657, 0.8238, 0.6438, 0.7211, 0.7253, 0.8191, 0.657, 0.8291, 0.4482, 0.8238, 0.6438, 0.6198, 0.6756, 0.625, 0.6817, 0.5336, 0.5525, 0.468, 0.2624, 0.5183, 0.3127, 0.4845, 0.4384, 0.4218, 0.3806, 0.3962, 0.427, 0.3962, 0.427, 0.3073, 0.427, 0.4077, 0.1944, 0.4117, 0.1968, 0.5165, 0.3055, 0.6332, 0.2832, 0.6553, 0.2875, 0.7588, 0.3312, 0.4218, 0.3806, 0.3457, 0.3456, 0.3625, 0.278, 0.468, 0.2624, 0.2725, 0.3923, 0.2764, 0.3185, 0.3457, 0.3456, 0.3617, 0.4323, 0.3617, 0.4323, 0.3457, 0.3456, 0.4218, 0.3806, 0.3457, 0.3456, 0.2764, 0.3185, 0.2842, 0.2565, 0.3625, 0.278, 0.3625, 0.278, 0.2842, 0.2565, 0.3183, 0.1894, 0.4045, 0.2002, 0.3339, 0.3596, 0.329, 0.434, 0.276, 0.3959, 0.2761, 0.3203, 0.329, 0.434, 0.3339, 0.3596, 0.4185, 0.4156, 0.3928, 0.292, 0.2862, 0.239, 0.3179, 0.1833, 0.3824, 0.1936, 0.5031, 0.303, 0.4872, 0.4398, 0.4185, 0.4156, 0.3928, 0.292, 0.3928, 0.292, 0.3339, 0.3596, 0.2761, 0.3203, 0.2862, 0.239, 0.3928, 0.292, 0.4185, 0.4156, 0.3339, 0.3596, 0.5315, 0.5488, 0.4833, 0.4323, 0.8062, 0.6698, 0.6276, 0.6802, 0.6523, 0.2869, 0.7588, 0.3312, 0.835, 0.4838, 0.8062, 0.6698, 0.5165, 0.3055, 0.611, 0.2832, 0.7522, 0.3374, 0.8442, 0.544, 0.8206, 0.6589, 0.5166, 0.3129, 0.7392, 0.7192, 0.6013, 0.6533, 0.5503, 0.5689, 0.4845, 0.4384, 0.8206, 0.6589, 0.8062, 0.6698, 0.8191, 0.657, 0.7309, 0.7253, 0.6276, 0.6802, 0.7309, 0.7253, 0.6122, 0.6667, 0.486, 0.4409, 0.3962, 0.427, 0.3962, 0.427, 0.4833, 0.4323, 0.6553, 0.2875, 0.6523, 0.2869, 0.5165, 0.3055, 0.5165, 0.3055, 0.3962, 0.427, 0.3962, 0.427, 0.3073, 0.427, 0.4476, 0.2185, 0.4476, 0.2185, 0.5165, 0.3055, 0.4671, 0.2638, 0.5166, 0.3129, 0.4845, 0.4384, 0.4218, 0.3806, 0.6523, 0.2869, 0.6553, 0.2875, 0.7588, 0.3312, 0.4218, 0.3806, 0.3457, 0.3456, 0.3625, 0.278, 0.4671, 0.2638, 0.3457, 0.3456, 0.4218, 0.3806, 0.4102, 0.4321, 0.3316, 0.4324, 0.2725, 0.3923, 0.2764, 0.3185, 0.3457, 0.3456, 0.3316, 0.4324, 0.3457, 0.3456, 0.2764, 0.3185, 0.2842, 0.2565, 0.3625, 0.278, 0.3625, 0.278, 0.2842, 0.2565, 0.3183, 0.1894, 0.4045, 0.2002, 0.3339, 0.3596, 0.329, 0.434, 0.276, 0.3959, 0.2761, 0.3203, 0.3307, 0.2673, 0.2862, 0.239, 0.3179, 0.1833, 0.3605, 0.1787, 0.5031, 0.303, 0.4872, 0.4398, 0.4182, 0.4131, 0.4255, 0.2778, 0.3339, 0.3596, 0.3307, 0.2673, 0.4255, 0.2778, 0.4182, 0.4131, 0.3307, 0.2673, 0.3339, 0.3596, 0.2761, 0.3203, 0.2862, 0.239, 0.8191, 0.657, 0.7242, 0.7253, 0.6128, 0.6674, 0.5356, 0.556, 0.4833, 0.4323, 0.6418, 0.2849, 0.7588, 0.3312, 0.8298, 0.4525, 0.8191, 0.657, 0.5165, 0.3055, 0.843, 0.5357, 0.8241, 0.6431, 0.516, 0.3129, 0.611, 0.2832, 0.7509, 0.3362, 0.7006, 0.7301, 0.6013, 0.6533, 0.5465, 0.5624, 0.4845, 0.4384, 0.8144, 0.6668, 0.8191, 0.657, 0.8241, 0.6431, 0.7242, 0.7253, 0.8191, 0.657, 0.8298, 0.4525, 0.8241, 0.6431, 0.5165, 0.3055, 0.5165, 0.3055, 0.4005, 0.19, 0.4051, 0.1928, 0.3962, 0.427, 0.4833, 0.4323, 0.4856, 0.4395, 0.3073, 0.427, 0.3073, 0.427, 0.27, 0.3788, 0.6491, 0.2863, 0.6418, 0.2849, 0.5165, 0.3055, 0.5165, 0.3055, 0.4454, 0.2985, 0.516, 0.3129, 0.4845, 0.4384, 0.4218, 0.3806, 0.6418, 0.2849, 0.6491, 0.2863, 0.7588, 0.3312, 0.4454, 0.2985, 0.3625, 0.278, 0.4045, 0.2002, 0.4703, 0.2587, 0.4218, 0.3806, 0.3457, 0.3456, 0.3625, 0.278, 0.4454, 0.2985, 0.2725, 0.3923, 0.2764, 0.3185, 0.3457, 0.3456, 0.3527, 0.4324, 0.3457, 0.3456, 0.2764, 0.3185, 0.2842, 0.2565, 0.3625, 0.278, 0.3625, 0.278, 0.2842, 0.2565, 0.3183, 0.1894, 0.4045, 0.2002, 0.3339, 0.3596, 0.329, 0.434, 0.276, 0.3959, 0.2761, 0.3203, 0.3737, 0.1877, 0.423, 0.304, 0.3307, 0.2673, 0.329, 0.434, 0.3339, 0.3596, 0.4191, 0.4217, 0.3307, 0.2673, 0.2862, 0.239, 0.3179, 0.1833, 0.3737, 0.1877, 0.5031, 0.303, 0.4872, 0.4398, 0.4191, 0.4217, 0.423, 0.304, 0.3339, 0.3596, 0.3307, 0.2673, 0.423, 0.304, 0.4191, 0.4217, 0.3307, 0.2673, 0.3339, 0.3596, 0.2761, 0.3203, 0.2862, 0.239, 0.5339, 0.553, 0.4833, 0.4323, 0.7905, 0.6781, 0.6179, 0.6734, 0.6524, 0.287, 0.7588, 0.3312, 0.8346, 0.4814, 0.7905, 0.6781, 0.5165, 0.3055, 0.611, 0.2832, 0.7461, 0.3319, 0.8432, 0.5367, 0.8206, 0.6589, 0.5161, 0.3129, 0.7375, 0.7197, 0.6013, 0.6533, 0.5509, 0.5699, 0.4845, 0.4384, 0.8206, 0.6589, 0.7905, 0.6781, 0.8191, 0.657, 0.7268, 0.7253, 0.6077, 0.6614, 0.5363, 0.5572, 0.5339, 0.553, 0.6179, 0.6734, 0.4857, 0.4397, 0.3962, 0.427, 0.3962, 0.427, 0.4833, 0.4323, 0.3073, 0.427, 0.3073, 0.427, 0.3962, 0.427, 0.3962, 0.427, 0.6563, 0.2877, 0.6524, 0.287, 0.5165, 0.3055, 0.5165, 0.3055, 0.3073, 0.427, 0.3073, 0.427, 0.27, 0.3788, 0.4669, 0.2643, 0.5161, 0.3129, 0.4845, 0.4384, 0.4218, 0.3806, 0.6524, 0.287, 0.6563, 0.2877, 0.7588, 0.3312, 0.4218, 0.3806, 0.3457, 0.3456, 0.3625, 0.278, 0.4669, 0.2643, 0.4218, 0.3806, 0.4102, 0.4321, 0.3316, 0.4324, 0.3457, 0.3456, 0.2725, 0.3923, 0.2764, 0.3185, 0.3457, 0.3456, 0.3316, 0.4324, 0.3457, 0.3456, 0.2764, 0.3185, 0.2842, 0.2565, 0.3625, 0.278, 0.3625, 0.278, 0.2842, 0.2565, 0.3183, 0.1894, 0.4045, 0.2002, 0.3339, 0.3596, 0.329, 0.434, 0.276, 0.3959, 0.2761, 0.3203, 0.329, 0.434, 0.3339, 0.3596, 0.4182, 0.4136, 0.3307, 0.2673, 0.2862, 0.239, 0.3179, 0.1833, 0.3605, 0.1787, 0.5031, 0.303, 0.4872, 0.4398, 0.4182, 0.4136, 0.4252, 0.2808, 0.3339, 0.3596, 0.3307, 0.2673, 0.4252, 0.2808, 0.4182, 0.4136, 0.3307, 0.2673, 0.3339, 0.3596, 0.2761, 0.3203, 0.2862, 0.239, 0.5341, 0.5533, 0.4833, 0.4323, 0.8308, 0.624, 0.7378, 0.7254, 0.6257, 0.6748, 0.6027, 0.2771, 0.7419, 0.3233, 0.8264, 0.4319, 0.8308, 0.624, 0.5165, 0.3055, 0.8447, 0.5467, 0.8257, 0.6384, 0.513, 0.3133, 0.5443, 0.3099, 0.611, 0.2832, 0.7338, 0.3206, 0.8123, 0.6694, 0.7006, 0.7301, 0.6013, 0.6533, 0.5425, 0.5555, 0.4845, 0.4384, 0.5987, 0.6509, 0.5363, 0.5572, 0.5341, 0.5533, 0.6257, 0.6748, 0.8308, 0.624, 0.8257, 0.6384, 0.7378, 0.7254, 0.6257, 0.6748, 0.7378, 0.7254, 0.5987, 0.6509, 0.3073, 0.427, 0.3073, 0.427, 0.3962, 0.427, 0.3962, 0.427, 0.5341, 0.5533, 0.5069, 0.5061, 0.4833, 0.4323, 0.3895, 0.1834, 0.4476, 0.2185, 0.4476, 0.2185, 0.3895, 0.1834, 0.3073, 0.427, 0.3073, 0.427, 0.27, 0.3788, 0.5165, 0.3055, 0.5165, 0.3055, 0.4476, 0.2185, 0.4476, 0.2185, 0.6424, 0.285, 0.6027, 0.2771, 0.5165, 0.3055, 0.5165, 0.3055, 0.4674, 0.2634, 0.513, 0.3133, 0.4845, 0.4384, 0.4158, 0.4074, 0.4158, 0.4074, 0.3457, 0.3456, 0.3625, 0.278, 0.4674, 0.2634, 0.2725, 0.3923, 0.2764, 0.3185, 0.3457, 0.3456, 0.3316, 0.4324, 0.4158, 0.4074, 0.3316, 0.4324, 0.3457, 0.3456, 0.3457, 0.3456, 0.2764, 0.3185, 0.2842, 0.2565, 0.3625, 0.278, 0.3625, 0.278, 0.2842, 0.2565, 0.3183, 0.1894, 0.4045, 0.2002, 0.3339, 0.3596, 0.329, 0.434, 0.276, 0.3959, 0.2761, 0.3203, 0.3307, 0.2673, 0.2862, 0.239, 0.3179, 0.1833, 0.3605, 0.1787, 0.5031, 0.303, 0.4872, 0.4398, 0.4183, 0.4139, 0.4258, 0.2738, 0.3339, 0.3596, 0.3307, 0.2673, 0.4258, 0.2738, 0.4183, 0.4139, 0.3307, 0.2673, 0.3339, 0.3596, 0.2761, 0.3203, 0.2862, 0.239, 0.7466, 0.3255, 0.8296, 0.4511, 0.8191, 0.657, 0.5131, 0.3012, 0.6027, 0.2771, 0.8448, 0.5476, 0.8265, 0.6363, 0.513, 0.3133, 0.5443, 0.3099, 0.611, 0.2832, 0.7353, 0.322, 0.7329, 0.7253, 0.7264, 0.7253, 0.8191, 0.657, 0.8265, 0.6363, 0.5998, 0.6522, 0.5996, 0.6519, 0.7264, 0.7253, 0.7329, 0.7253, 0.8191, 0.657, 0.8296, 0.4511, 0.8265, 0.6363, 0.4833, 0.4323, 0.4833, 0.4323, 0.5069, 0.5061, 0.5069, 0.5061, 0.5363, 0.5572, 0.5996, 0.6519, 0.5998, 0.6522, 0.4833, 0.4323, 0.3962, 0.427, 0.3962, 0.427, 0.4833, 0.4323, 0.3073, 0.427, 0.3073, 0.427, 0.3962, 0.427, 0.3962, 0.427, 0.5134, 0.3015, 0.5131, 0.3012, 0.3895, 0.1834, 0.3895, 0.1834, 0.3073, 0.427, 0.3073, 0.427, 0.27, 0.3788, 0.6348, 0.2835, 0.6027, 0.2771, 0.5131, 0.3012, 0.5134, 0.3015, 0.4801, 0.4372, 0.3457, 0.3456, 0.3625, 0.278, 0.4648, 0.2676, 0.2725, 0.3923, 0.2764, 0.3185, 0.3457, 0.3456, 0.3316, 0.4324, 0.4801, 0.4372, 0.3316, 0.4324, 0.3457, 0.3456, 0.3457, 0.3456, 0.2764, 0.3185, 0.2842, 0.2565, 0.3625, 0.278, 0.3625, 0.278, 0.2842, 0.2565, 0.3183, 0.1894, 0.4045, 0.2002, 0.3339, 0.3596, 0.329, 0.434, 0.276, 0.3959, 0.2761, 0.3203, 0.3307, 0.2673, 0.2862, 0.239, 0.3179, 0.1833, 0.3605, 0.1787, 0.3339, 0.3596, 0.3307, 0.2673, 0.4959, 0.2994, 0.4179, 0.4105, 0.3307, 0.2673, 0.3339, 0.3596, 0.2761, 0.3203, 0.2862, 0.239, 0.6027, 0.2771, 0.7422, 0.3234, 0.8264, 0.4319, 0.8268, 0.6354, 0.5165, 0.3055, 0.8448, 0.5479, 0.8259, 0.638, 0.513, 0.3133, 0.5443, 0.3099, 0.611, 0.2832, 0.7357, 0.3224, 0.8121, 0.6696, 0.7006, 0.7301, 0.6013, 0.6533, 0.5431, 0.5566, 0.4845, 0.4384, 0.7331, 0.7253, 0.727, 0.7253, 0.8268, 0.6354, 0.8259, 0.638, 0.6001, 0.6525, 0.5989, 0.6511, 0.727, 0.7253, 0.7331, 0.7253, 0.4833, 0.4323, 0.4833, 0.4323, 0.5069, 0.5061, 0.5069, 0.5061, 0.5363, 0.5572, 0.5989, 0.6511, 0.6001, 0.6525, 0.4833, 0.4323, 0.3962, 0.427, 0.3962, 0.427, 0.4833, 0.4323, 0.3073, 0.427, 0.3073, 0.427, 0.3962, 0.427, 0.3962, 0.427, 0.6435, 0.2852, 0.6027, 0.2771, 0.5165, 0.3055, 0.5165, 0.3055, 0.3073, 0.427, 0.3073, 0.427, 0.27, 0.3788, 0.4476, 0.2185, 0.3895, 0.1834, 0.3965, 0.1876, 0.4476, 0.2185, 0.3965, 0.1876, 0.5165, 0.3055, 0.4664, 0.2651, 0.513, 0.3133, 0.4845, 0.4384, 0.4218, 0.3806, 0.4218, 0.3806, 0.3457, 0.3456, 0.3625, 0.278, 0.4664, 0.2651, 0.2725, 0.3923, 0.2764, 0.3185, 0.3457, 0.3456, 0.3411, 0.4324, 0.3457, 0.3456, 0.2764, 0.3185, 0.2842, 0.2565, 0.3625, 0.278, 0.3625, 0.278, 0.2842, 0.2565, 0.3183, 0.1894, 0.4045, 0.2002, 0.3339, 0.3596, 0.329, 0.434, 0.276, 0.3959, 0.2761, 0.3203, 0.3307, 0.2673, 0.2862, 0.239, 0.3179, 0.1833, 0.3605, 0.1787, 0.5031, 0.303, 0.4872, 0.4398, 0.4181, 0.4128, 0.4257, 0.275, 0.3339, 0.3596, 0.3307, 0.2673, 0.4257, 0.275, 0.4181, 0.4128, 0.3307, 0.2673, 0.3339, 0.3596, 0.2761, 0.3203, 0.2862, 0.239])
me_cylinder.materials.append(mat_material_001)
me_cylinder.use_remesh_preserve_volume = False
me_cylinder.use_remesh_preserve_attributes = False
me_cylinder.use_mirror_vertex_groups = False
me_cylinder.update()

# ---- objects
ob_cylinder = bpy.data.objects.new('Cylinder', me_cylinder)

# ---- transforms, parenting, visibility, modifiers, constraints
ob_cylinder.location = (0.0, 0.0, 0.0)
ob_cylinder.lineart.crease_threshold = 0.0

# ---- collection membership
scene.collection.objects.link(ob_cylinder)

# ---- scene / render settings (as saved in the file)
scene.frame_start = 1; scene.frame_end = 250; scene.frame_set(1)
scene.render.engine = 'BLENDER_EEVEE_NEXT'
scene.cycles.use_denoising = False
scene.cycles.samples = 128
scene.cycles.sampling_pattern = 'TABULATED_SOBOL'
scene.cycles.use_adaptive_sampling = False
scene.cycles.use_light_tree = False
scene.view_settings.view_transform = 'Filmic'
bpy.context.view_layer.update()

# ---- added for rendering (the .blend has no active camera and no usable light): camera, sun
cam_auto = bpy.data.cameras.new('AutoCamera')
cam_auto.lens = 50.0
cam_auto.sensor_width = 36.0
cam_auto.clip_end = 1000.0
ob_auto_camera = bpy.data.objects.new('AutoCamera', cam_auto)
scene.collection.objects.link(ob_auto_camera)
ob_auto_camera.location = (1.93815, -2.32858, 2.14479)
ob_auto_camera.rotation_euler = (1.09748, -7.21219e-08, 0.694738)
scene.camera = ob_auto_camera
light_auto_sun = bpy.data.lights.new('AutoSun', 'SUN')
light_auto_sun.energy = 3.0
light_auto_sun.angle = 0.0523599
ob_auto_sun = bpy.data.objects.new('AutoSun', light_auto_sun)
scene.collection.objects.link(ob_auto_sun)
ob_auto_sun.rotation_euler = (0.872665, 0.174533, 0.523599)
bpy.context.view_layer.update()
